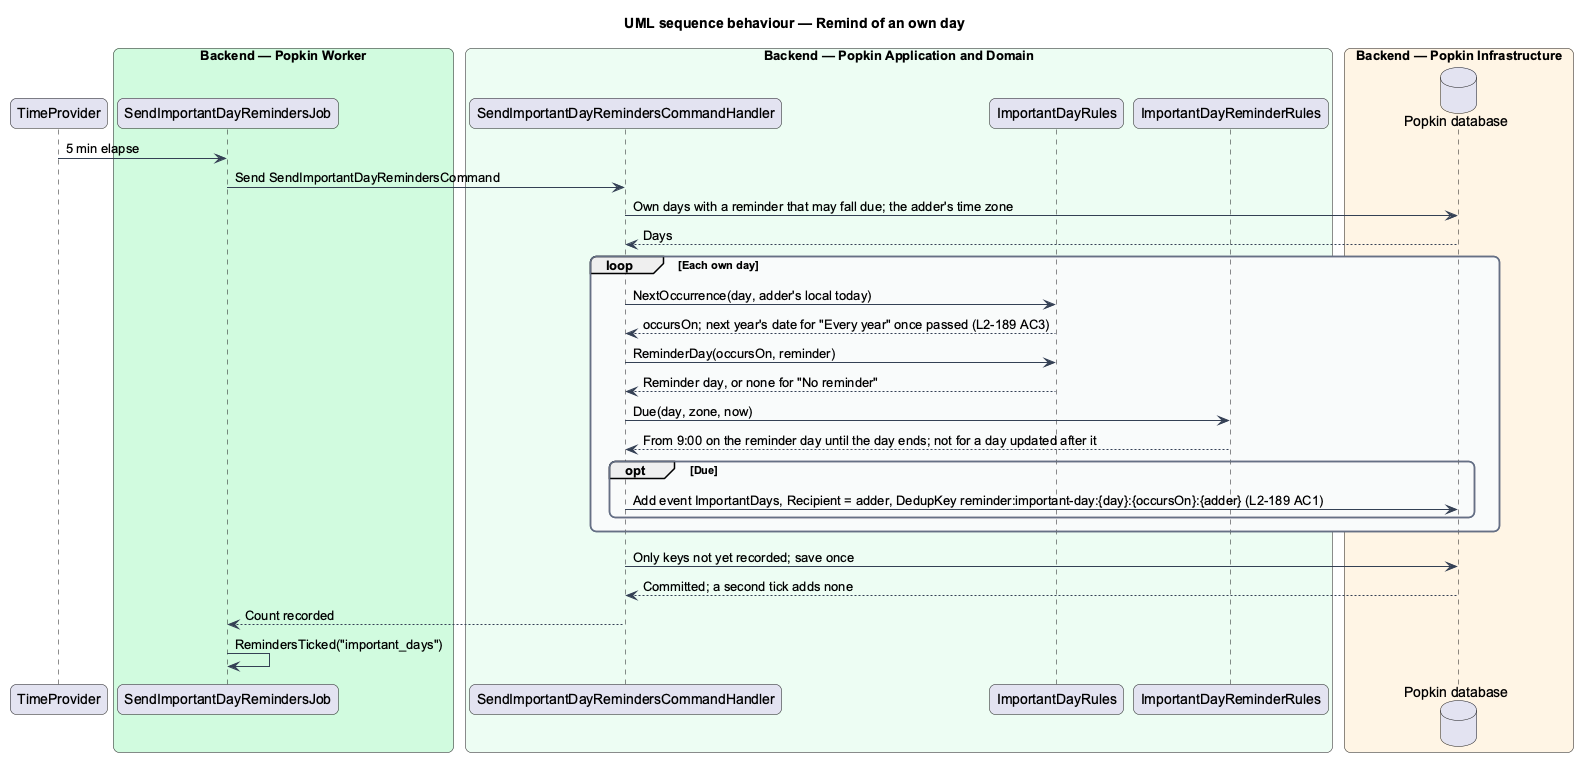

The diagram above was rendered by PlantUML. Its source (embedded in the PNG):
@startuml
title UML sequence behaviour — Remind of an own day
skinparam backgroundColor #FFFFFF
skinparam shadowing false
skinparam roundcorner 12
skinparam defaultFontName Arial
skinparam ArrowColor #344054
skinparam rectangle {
  BorderColor #344054
  FontColor #101828
}
skinparam package {
  BorderColor #667085
  FontColor #101828
  BackgroundColor #F9FAFB
}
participant "TimeProvider" as time
box "Backend — Popkin Worker" #D1FADF
  participant "SendImportantDayRemindersJob" as job
end box
box "Backend — Popkin Application and Domain" #ECFDF3
  participant "SendImportantDayRemindersCommandHandler" as handler
  participant "ImportantDayRules" as rules
  participant "ImportantDayReminderRules" as rrules
end box
box "Backend — Popkin Infrastructure" #FFF4E5
  database "Popkin database" as db
end box
time -> job : 5 min elapse
job -> handler : Send SendImportantDayRemindersCommand
handler -> db : Own days with a reminder that may fall due; the adder's time zone
db --> handler : Days
loop Each own day
  handler -> rules : NextOccurrence(day, adder's local today)
  rules --> handler : occursOn; next year's date for "Every year" once passed (L2-189 AC3)
  handler -> rules : ReminderDay(occursOn, reminder)
  rules --> handler : Reminder day, or none for "No reminder"
  handler -> rrules : Due(day, zone, now)
  rrules --> handler : From 9:00 on the reminder day until the day ends; not for a day updated after it
  opt Due
    handler -> db : Add event ImportantDays, Recipient = adder, DedupKey reminder:important-day:{day}:{occursOn}:{adder} (L2-189 AC1)
  end
end
handler -> db : Only keys not yet recorded; save once
db --> handler : Committed; a second tick adds none
handler --> job : Count recorded
job -> job : RemindersTicked("important_days")
@enduml